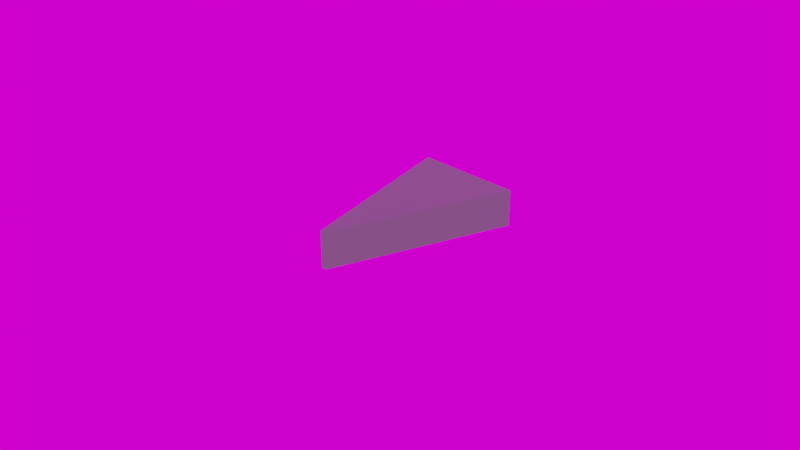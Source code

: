 # Source: pie.blend  (saved by Blender 2.92.15; exported with 4.5.12 LTS)
import bpy
from mathutils import Matrix  # noqa: F401  (used for matrix-valued properties, if any)

bpy.ops.wm.read_factory_settings(use_empty=True)
scene = bpy.context.scene
scene.name = 'Scene'

# ---- collections
col_collection = bpy.data.collections.new('Collection'); scene.collection.children.link(col_collection)

# ---- images (referenced by path relative to the original .blend; pixels are not part of the script)
import os
ASSET_DIR = os.environ.get("B2B_ASSET_DIR", "")  # directory of the original .blend (textures are referenced by path, not embedded)
HERE = os.path.dirname(os.path.abspath(__file__))  # packed textures are extracted next to this script under _unpacked/

def load_image(name, relpath, width, height, colorspace="sRGB"):
    """Load a texture the original file referenced (path relative to the .blend, or extracted next to this script)."""
    p = next((c for c in (os.path.join(HERE, relpath), os.path.join(ASSET_DIR, relpath)) if relpath and os.path.exists(c)), "")
    if p:
        img = bpy.data.images.load(p, check_existing=True)
        img.name = name
    else:  # same state as the original file: an image datablock whose file is absent (Cycles renders it pink)
        img = bpy.data.images.new(name, width, height)
        img.source = "FILE"
        img.filepath = "//" + (relpath or name)
    img.colorspace_settings.name = colorspace
    return img
img_ballroom_8k_hdr = load_image('ballroom_8k.hdr', 'ballroom_8k.hdr', 1024, 1024, 'Linear Rec.709')

# ---- materials (node trees are filled in below, after node groups)
mat_material = bpy.data.materials.new('Material')
mat_material.displacement_method = 'DISPLACEMENT'
mat_material.alpha_threshold = 0.0
mat_material.line_color = (0.0, 0.0, 0.0, 1.0)

# ---- node groups
ng_nodegroup = bpy.data.node_groups.new('NodeGroup', 'ShaderNodeTree')
_s = ng_nodegroup.interface.new_socket(name='Vector', in_out='OUTPUT', socket_type='NodeSocketVector')
_s.min_value = 0.0
_s.max_value = 0.0
_N = ng_nodegroup.nodes; _L = ng_nodegroup.links
n0 = _N.new('ShaderNodeVectorMath'); n0.name = 'Vector Math'; n0.location = (-325, -114)
n0.inputs[1].default_value = (-0.5, -0.5, -0.5)
n1 = _N.new('ShaderNodeVectorMath'); n1.name = 'Vector Math.001'; n1.location = (-155, -114)
n1.operation = 'SCALE'
n1.inputs[1].default_value = (-0.5, -0.5, -0.5)
n1.inputs[3].default_value = 2.0
n2 = _N.new('NodeGroupInput'); n2.name = 'Group Input'; n2.location = (-705, -142)
n3 = _N.new('ShaderNodeTexCoord'); n3.name = 'Texture Coordinate'; n3.location = (-505, -171)
n4 = _N.new('NodeGroupOutput'); n4.name = 'Group Output'; n4.location = (36, -121)
_L.new(n1.outputs[0], n4.inputs[0])
_L.new(n3.outputs[0], n0.inputs[0])
_L.new(n0.outputs[0], n1.inputs[0])
n4.is_active_output = True
ng_nodegroup_001 = bpy.data.node_groups.new('NodeGroup.001', 'ShaderNodeTree')
_s = ng_nodegroup_001.interface.new_socket(name='Vector', in_out='OUTPUT', socket_type='NodeSocketVector')
_s.min_value = 0.0
_s.max_value = 0.0
_s = ng_nodegroup_001.interface.new_socket(name='Vector', in_out='INPUT', socket_type='NodeSocketVector')
_s.min_value = 0.0
_s.max_value = -1e+04
_s = ng_nodegroup_001.interface.new_socket(name='Vector', in_out='INPUT', socket_type='NodeSocketVector')
_s.min_value = 0.0
_s.max_value = -1e+04
_N = ng_nodegroup_001.nodes; _L = ng_nodegroup_001.links
n0 = _N.new('ShaderNodeSeparateXYZ'); n0.name = 'Separate XYZ'; n0.location = (-182, 8)
n1 = _N.new('ShaderNodeMapRange'); n1.name = 'Map Range'; n1.location = (20, 69)
n1.inputs[1].default_value = -1.0
n1.inputs[3].default_value = 0.03
n1.inputs[4].default_value = 0.6
n2 = _N.new('ShaderNodeCombineXYZ'); n2.name = 'Combine XYZ'; n2.location = (182, 68)
n2.inputs[1].default_value = 1.0
n2.inputs[2].default_value = -0.2
n3 = _N.new('ShaderNodeVectorMath'); n3.name = 'Vector Math.002'; n3.location = (182, -69)
n3.operation = 'MULTIPLY'
n3.inputs[3].default_value = 2.0
n4 = _N.new('NodeGroupOutput'); n4.name = 'Group Output'; n4.location = (372, 0)
n5 = _N.new('NodeGroupInput'); n5.name = 'Group Input'; n5.location = (-382, 0)
_L.new(n5.outputs[0], n0.inputs[0])
_L.new(n5.outputs[1], n3.inputs[0])
_L.new(n3.outputs[0], n4.inputs[0])
_L.new(n0.outputs[1], n1.inputs[0])
_L.new(n2.outputs[0], n3.inputs[1])
_L.new(n1.outputs[0], n2.inputs[0])
n4.is_active_output = True
ng_nodegroup_002 = bpy.data.node_groups.new('NodeGroup.002', 'ShaderNodeTree')
_s = ng_nodegroup_002.interface.new_socket(name='Vector', in_out='OUTPUT', socket_type='NodeSocketVector')
_s.min_value = 0.0
_s.max_value = 0.0
_s = ng_nodegroup_002.interface.new_socket(name='Vector', in_out='INPUT', socket_type='NodeSocketVector')
_s.min_value = 0.0
_s.max_value = -1e+04
_N = ng_nodegroup_002.nodes; _L = ng_nodegroup_002.links
n0 = _N.new('ShaderNodeVectorMath'); n0.name = 'Vector Math'; n0.location = (-145, 29)
n0.operation = 'LENGTH'
n1 = _N.new('ShaderNodeMix'); n1.name = 'Mix'; n1.location = (236, 128)
n1.data_type = 'RGBA'
n1.inputs[6].default_value = (1.0, 1.0, 1.0, 1.0)
n2 = _N.new('ShaderNodeMath'); n2.name = 'Math'; n2.location = (40, -128)
n2.operation = 'DIVIDE'
n2.inputs[0].default_value = 1.0
n2.inputs[2].default_value = 0.0
n3 = _N.new('ShaderNodeMapRange'); n3.name = 'Map Range'; n3.location = (33, 107)
n3.inputs[1].default_value = 1.0
n4 = _N.new('NodeGroupInput'); n4.name = 'Group Input'; n4.location = (-514, 0)
n5 = _N.new('ShaderNodeVectorMath'); n5.name = 'Vector Math.001'; n5.location = (-314, -24)
n5.inputs[1].default_value = (0.0, 0.4, 0.0)
n6 = _N.new('ShaderNodeCombineXYZ'); n6.name = 'Combine XYZ'; n6.location = (301, -119)
n6.inputs[2].default_value = 1.0
n7 = _N.new('NodeGroupOutput'); n7.name = 'Group Output'; n7.location = (880, -16)
n8 = _N.new('ShaderNodeVectorMath'); n8.name = 'Vector Math.003'; n8.location = (477, -19)
n8.width = 116
n8.operation = 'MULTIPLY'
n9 = _N.new('ShaderNodeVectorMath'); n9.name = 'Vector Math.004'; n9.location = (673, -6)
n9.width = 116
n9.inputs[1].default_value = (0.0, -0.4, 0.0)
_L.new(n4.outputs[0], n5.inputs[0])
_L.new(n0.outputs[1], n3.inputs[0])
_L.new(n5.outputs[0], n0.inputs[0])
_L.new(n3.outputs[0], n1.inputs[0])
_L.new(n2.outputs[0], n1.inputs[7])
_L.new(n0.outputs[1], n2.inputs[1])
_L.new(n8.outputs[0], n9.inputs[0])
_L.new(n1.outputs[2], n6.inputs[0])
_L.new(n1.outputs[2], n6.inputs[1])
_L.new(n5.outputs[0], n8.inputs[0])
_L.new(n6.outputs[0], n8.inputs[1])
_L.new(n9.outputs[0], n7.inputs[0])
n7.is_active_output = True

# ---- material node trees
mat_material.use_nodes = True; mat_material.node_tree.nodes.clear()
_N = mat_material.node_tree.nodes; _L = mat_material.node_tree.links
n0 = _N.new('ShaderNodeOutputMaterial'); n0.name = 'Material Output'; n0.location = (944, 205)
n1 = _N.new('ShaderNodeGroup'); n1.name = 'Group'; n1.location = (-422, 153)
n1.node_tree = ng_nodegroup
n2 = _N.new('ShaderNodeGroup'); n2.name = 'Triangle'; n2.location = (-246, 253)
n2.label = 'Triangle'
n2.node_tree = ng_nodegroup_001
n3 = _N.new('ShaderNodeGroup'); n3.name = 'Round crust'; n3.location = (-57, 284)
n3.label = 'Round crust'
n3.node_tree = ng_nodegroup_002
n4 = _N.new('ShaderNodeVectorMath'); n4.name = 'Vector Math.003'; n4.location = (711, 136)
n4.operation = 'SUBTRACT'
n4.inputs[3].default_value = 2.0
n5 = _N.new('ShaderNodeBsdfPrincipled'); n5.name = 'Principled BSDF'; n5.location = (1111, 342)
n5.distribution = 'GGX'
n5.subsurface_method = 'BURLEY'
n5.inputs[0].default_value = (0.111, 0.111, 0.111, 1.0)
n5.inputs[2].default_value = 0.4
n5.inputs[3].default_value = 1.45
n5.inputs[27].default_value = (0.0, 0.0, 0.0, 1.0)
n5.inputs[28].default_value = 1.0
_L.new(n1.outputs[0], n2.inputs[0])
_L.new(n1.outputs[0], n2.inputs[1])
_L.new(n4.outputs[0], n0.inputs[2])
_L.new(n1.outputs[0], n4.inputs[1])
_L.new(n2.outputs[0], n3.inputs[0])
_L.new(n3.outputs[0], n4.inputs[0])
_L.new(n5.outputs[0], n0.inputs[0])
n0.is_active_output = True

# ---- world
world_world = bpy.data.worlds.new('World'); scene.world = world_world
world_world.use_nodes = True; world_world.node_tree.nodes.clear()
_N = world_world.node_tree.nodes; _L = world_world.node_tree.links
n0 = _N.new('ShaderNodeBackground'); n0.name = 'Background'; n0.location = (51, 313)
n1 = _N.new('ShaderNodeOutputWorld'); n1.name = 'World Output'; n1.location = (300, 300)
n2 = _N.new('ShaderNodeTexEnvironment'); n2.name = 'Environment Texture'; n2.location = (-300, 303)
n2.image = img_ballroom_8k_hdr
n3 = _N.new('ShaderNodeTexCoord'); n3.name = 'Texture Coordinate'; n3.location = (-826, 294)
n4 = _N.new('ShaderNodeMapping'); n4.name = 'Mapping'; n4.location = (-557, 322)
_L.new(n0.outputs[0], n1.inputs[0])
_L.new(n2.outputs[0], n0.inputs[0])
_L.new(n4.outputs[0], n2.inputs[0])
_L.new(n3.outputs[0], n4.inputs[0])
n1.is_active_output = True
world_world.color = (0.05088, 0.05088, 0.05088)
world_world.use_sun_shadow = False
world_world.sun_shadow_jitter_overblur = 0.0

# ---- cameras
cam_camera = bpy.data.cameras.new('Camera')
cam_camera.clip_end = 100.0
cam_camera.ortho_scale = 7.314

# ---- meshes
me_cube = bpy.data.meshes.new('Cube')
me_cube.from_pydata([(1.0, 1.0, 1.0), (1.0, 1.0, -1.0), (1.0, -1.0, 1.0), (1.0, -1.0, -1.0), (-1.0, 1.0, 1.0), (-1.0, 1.0, -1.0), (-1.0, -1.0, 1.0), (-1.0, -1.0, -1.0)], [], [(0, 4, 6, 2), (3, 2, 6, 7), (7, 6, 4, 5), (5, 1, 3, 7), (1, 0, 2, 3), (5, 4, 0, 1)])
_uv = me_cube.uv_layers.new(name='UVMap')
_uv.uv.foreach_set('vector', [0.625, 0.5, 0.875, 0.5, 0.875, 0.75, 0.625, 0.75, 0.375, 0.75, 0.625, 0.75, 0.625, 1.0, 0.375, 1.0, 0.375, 0.0, 0.625, 0.0, 0.625, 0.25, 0.375, 0.25, 0.125, 0.5, 0.375, 0.5, 0.375, 0.75, 0.125, 0.75, 0.375, 0.5, 0.625, 0.5, 0.625, 0.75, 0.375, 0.75, 0.375, 0.25, 0.625, 0.25, 0.625, 0.5, 0.375, 0.5])
me_cube.materials.append(mat_material)
me_cube.use_remesh_preserve_volume = False
me_cube.use_remesh_preserve_attributes = False
me_cube.use_mirror_vertex_groups = False
me_cube.update()

# ---- objects
ob_cube = bpy.data.objects.new('Cube', me_cube)
ob_camera = bpy.data.objects.new('Camera', cam_camera)

# ---- transforms, parenting, visibility, modifiers, constraints
ob_cube.location = (0.0, 0.0, 0.0)
ob_cube.lock_rotations_4d = False
ob_cube.empty_display_type = 'ARROWS'
ob_cube.lineart.crease_threshold = 0.0
_m = ob_cube.modifiers.new('Subdivision', 'SUBSURF')
_m.uv_smooth = 'PRESERVE_CORNERS'
_m.subdivision_type = 'SIMPLE'
_m.levels = 4
_m.render_levels = 3
ob_camera.location = (7.359, -6.926, 4.958)
ob_camera.rotation_euler = (1.109, 0.0, 0.8149)
ob_camera.lock_rotations_4d = False
ob_camera.empty_display_type = 'ARROWS'
ob_camera.color = (0.0, 0.0, 0.0, 0.0)
ob_camera.display_type = 'WIRE'
ob_camera.lineart.crease_threshold = 0.0

# ---- collection membership
col_collection.objects.link(ob_cube)
col_collection.objects.link(ob_camera)

# ---- scene / render settings (as saved in the file)
scene.camera = ob_camera
scene.frame_start = 1; scene.frame_end = 250; scene.frame_set(1)
scene.render.engine = 'CYCLES'
scene.cycles.use_denoising = False
scene.cycles.samples = 128
scene.cycles.sampling_pattern = 'TABULATED_SOBOL'
scene.cycles.use_light_tree = False
scene.view_settings.view_transform = 'Filmic'
bpy.context.view_layer.update()

# ---- added for rendering (the .blend has no usable light): sun
light_auto_sun = bpy.data.lights.new('AutoSun', 'SUN')
light_auto_sun.energy = 3.0
light_auto_sun.angle = 0.0523599
ob_auto_sun = bpy.data.objects.new('AutoSun', light_auto_sun)
scene.collection.objects.link(ob_auto_sun)
ob_auto_sun.rotation_euler = (0.872665, 0.174533, 0.523599)
bpy.context.view_layer.update()
